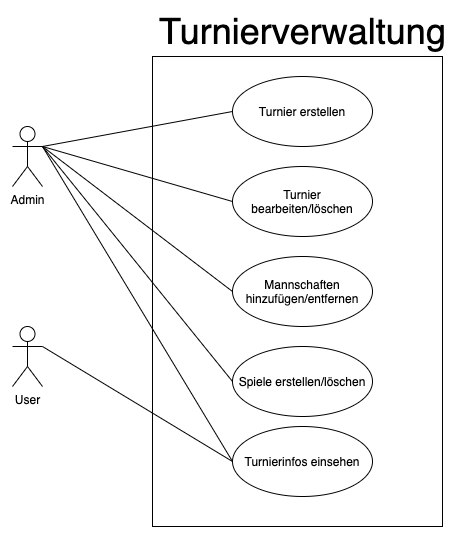

The diagram above was exported from draw.io. Its source (the exported page's mxGraphModel, read from the mxfile embedded in the PNG):
<mxGraphModel dx="638" dy="276" grid="1" gridSize="10" guides="1" tooltips="1" connect="1" arrows="1" fold="1" page="1" pageScale="1" pageWidth="850" pageHeight="1100" math="0" shadow="0">
  <root>
    <mxCell id="0" />
    <mxCell id="1" parent="0" />
    <mxCell id="3" value="Spiele erstellen/löschen" style="ellipse;whiteSpace=wrap;html=1;" parent="1" vertex="1">
      <mxGeometry x="350" y="360" width="140" height="70" as="geometry" />
    </mxCell>
    <mxCell id="4" value="Turnier erstellen" style="ellipse;whiteSpace=wrap;html=1;" parent="1" vertex="1">
      <mxGeometry x="350" y="90" width="140" height="70" as="geometry" />
    </mxCell>
    <mxCell id="5" value="Turnier bearbeiten/löschen" style="ellipse;whiteSpace=wrap;html=1;" parent="1" vertex="1">
      <mxGeometry x="350" y="180" width="140" height="70" as="geometry" />
    </mxCell>
    <mxCell id="6" value="Mannschaften hinzufügen/entfernen" style="ellipse;whiteSpace=wrap;html=1;" parent="1" vertex="1">
      <mxGeometry x="350" y="270" width="140" height="70" as="geometry" />
    </mxCell>
    <mxCell id="8" value="Admin" style="shape=umlActor;verticalLabelPosition=bottom;verticalAlign=top;html=1;outlineConnect=0;" parent="1" vertex="1">
      <mxGeometry x="130" y="140" width="30" height="60" as="geometry" />
    </mxCell>
    <mxCell id="9" value="Turnierinfos einsehen" style="ellipse;whiteSpace=wrap;html=1;" parent="1" vertex="1">
      <mxGeometry x="350" y="440" width="140" height="70" as="geometry" />
    </mxCell>
    <mxCell id="10" value="User" style="shape=umlActor;verticalLabelPosition=bottom;verticalAlign=top;html=1;outlineConnect=0;" parent="1" vertex="1">
      <mxGeometry x="130" y="340" width="30" height="60" as="geometry" />
    </mxCell>
    <mxCell id="15" value="" style="endArrow=none;html=1;entryX=0;entryY=0.5;entryDx=0;entryDy=0;exitX=1;exitY=0.3333333333333333;exitDx=0;exitDy=0;exitPerimeter=0;" parent="1" source="8" target="4" edge="1">
      <mxGeometry width="50" height="50" relative="1" as="geometry">
        <mxPoint x="390" y="390" as="sourcePoint" />
        <mxPoint x="440" y="340" as="targetPoint" />
      </mxGeometry>
    </mxCell>
    <mxCell id="16" value="" style="endArrow=none;html=1;entryX=0;entryY=0.5;entryDx=0;entryDy=0;" parent="1" target="5" edge="1">
      <mxGeometry width="50" height="50" relative="1" as="geometry">
        <mxPoint x="160" y="160" as="sourcePoint" />
        <mxPoint x="360" y="135" as="targetPoint" />
      </mxGeometry>
    </mxCell>
    <mxCell id="17" value="" style="endArrow=none;html=1;entryX=0;entryY=0.5;entryDx=0;entryDy=0;" parent="1" target="6" edge="1">
      <mxGeometry width="50" height="50" relative="1" as="geometry">
        <mxPoint x="160" y="160" as="sourcePoint" />
        <mxPoint x="360" y="225" as="targetPoint" />
      </mxGeometry>
    </mxCell>
    <mxCell id="18" value="" style="endArrow=none;html=1;entryX=0;entryY=0.5;entryDx=0;entryDy=0;" parent="1" target="3" edge="1">
      <mxGeometry width="50" height="50" relative="1" as="geometry">
        <mxPoint x="160" y="160" as="sourcePoint" />
        <mxPoint x="360" y="315" as="targetPoint" />
      </mxGeometry>
    </mxCell>
    <mxCell id="19" value="" style="endArrow=none;html=1;entryX=0;entryY=0.5;entryDx=0;entryDy=0;exitX=1;exitY=0.3333333333333333;exitDx=0;exitDy=0;exitPerimeter=0;" parent="1" source="8" target="9" edge="1">
      <mxGeometry width="50" height="50" relative="1" as="geometry">
        <mxPoint x="170" y="170" as="sourcePoint" />
        <mxPoint x="360" y="405" as="targetPoint" />
      </mxGeometry>
    </mxCell>
    <mxCell id="20" value="" style="endArrow=none;html=1;exitX=1;exitY=0.3333333333333333;exitDx=0;exitDy=0;exitPerimeter=0;entryX=0;entryY=0.5;entryDx=0;entryDy=0;" parent="1" source="10" target="9" edge="1">
      <mxGeometry width="50" height="50" relative="1" as="geometry">
        <mxPoint x="170" y="170" as="sourcePoint" />
        <mxPoint x="310" y="480" as="targetPoint" />
      </mxGeometry>
    </mxCell>
    <mxCell id="21" value="" style="rounded=0;whiteSpace=wrap;html=1;fillColor=none;" parent="1" vertex="1">
      <mxGeometry x="270" y="70" width="290" height="470" as="geometry" />
    </mxCell>
    <mxCell id="22" value="&lt;font style=&quot;font-size: 36px&quot;&gt;Turnierverwaltung&lt;/font&gt;" style="text;html=1;align=center;verticalAlign=middle;resizable=0;points=[];autosize=1;" parent="1" vertex="1">
      <mxGeometry x="270" y="30" width="300" height="30" as="geometry" />
    </mxCell>
  </root>
</mxGraphModel>